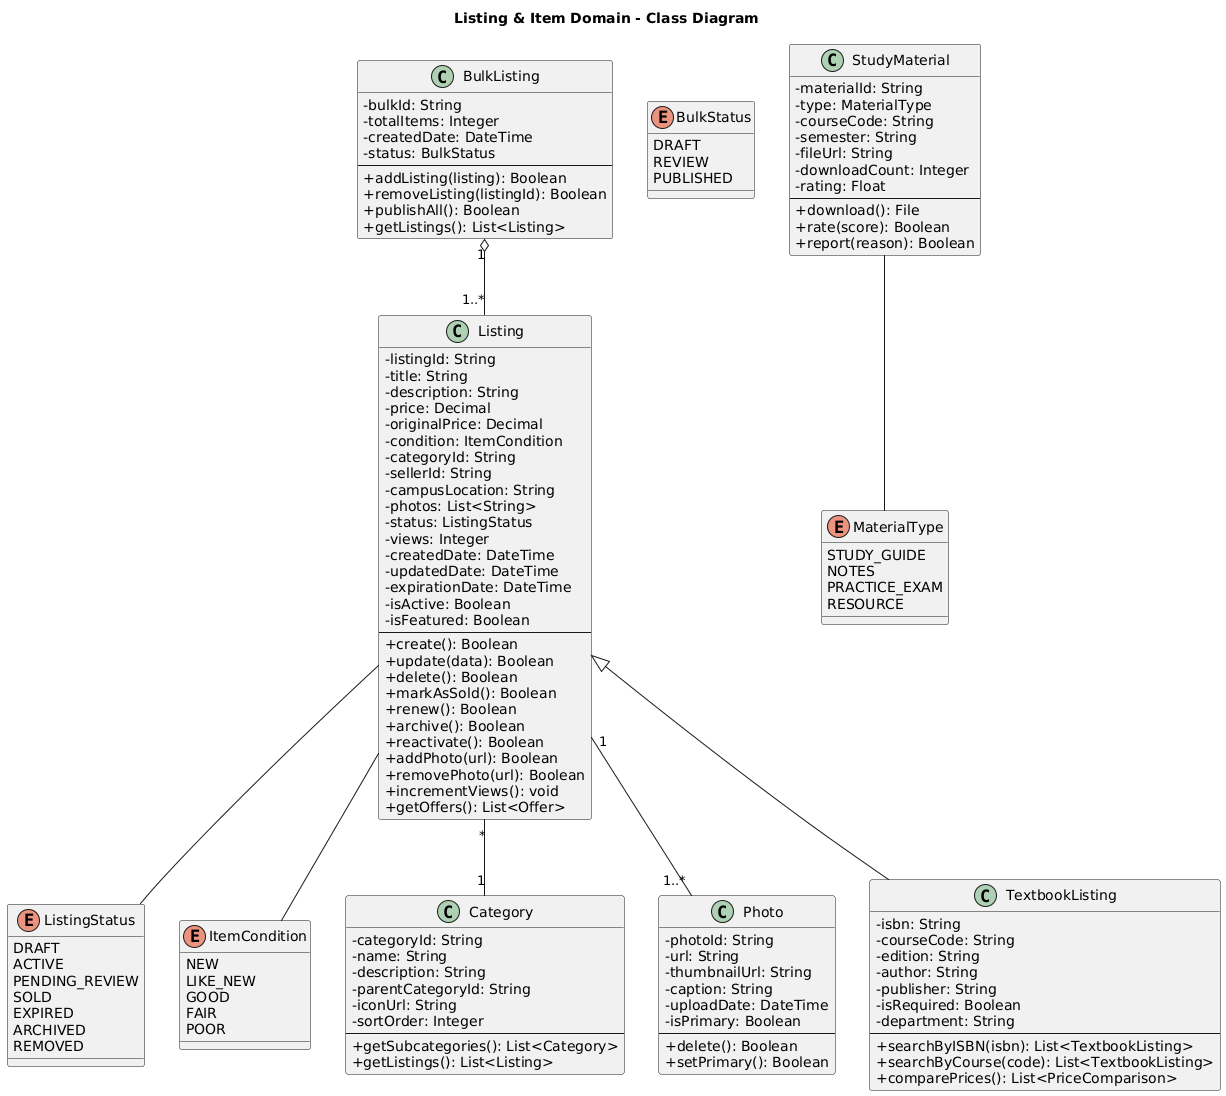

The diagram above was rendered by PlantUML. Its source (embedded in the PNG):
@startuml
title Listing & Item Domain - Class Diagram

skinparam classAttributeIconSize 0

class Listing {
    - listingId: String
    - title: String
    - description: String
    - price: Decimal
    - originalPrice: Decimal
    - condition: ItemCondition
    - categoryId: String
    - sellerId: String
    - campusLocation: String
    - photos: List<String>
    - status: ListingStatus
    - views: Integer
    - createdDate: DateTime
    - updatedDate: DateTime
    - expirationDate: DateTime
    - isActive: Boolean
    - isFeatured: Boolean
    --
    + create(): Boolean
    + update(data): Boolean
    + delete(): Boolean
    + markAsSold(): Boolean
    + renew(): Boolean
    + archive(): Boolean
    + reactivate(): Boolean
    + addPhoto(url): Boolean
    + removePhoto(url): Boolean
    + incrementViews(): void
    + getOffers(): List<Offer>
}

enum ListingStatus {
    DRAFT
    ACTIVE
    PENDING_REVIEW
    SOLD
    EXPIRED
    ARCHIVED
    REMOVED
}

enum ItemCondition {
    NEW
    LIKE_NEW
    GOOD
    FAIR
    POOR
}

class Category {
    - categoryId: String
    - name: String
    - description: String
    - parentCategoryId: String
    - iconUrl: String
    - sortOrder: Integer
    --
    + getSubcategories(): List<Category>
    + getListings(): List<Listing>
}

class Photo {
    - photoId: String
    - url: String
    - thumbnailUrl: String
    - caption: String
    - uploadDate: DateTime
    - isPrimary: Boolean
    --
    + delete(): Boolean
    + setPrimary(): Boolean
}

class TextbookListing {
    - isbn: String
    - courseCode: String
    - edition: String
    - author: String
    - publisher: String
    - isRequired: Boolean
    - department: String
    --
    + searchByISBN(isbn): List<TextbookListing>
    + searchByCourse(code): List<TextbookListing>
    + comparePrices(): List<PriceComparison>
}

class BulkListing {
    - bulkId: String
    - totalItems: Integer
    - createdDate: DateTime
    - status: BulkStatus
    --
    + addListing(listing): Boolean
    + removeListing(listingId): Boolean
    + publishAll(): Boolean
    + getListings(): List<Listing>
}

enum BulkStatus {
    DRAFT
    REVIEW
    PUBLISHED
}

class StudyMaterial {
    - materialId: String
    - type: MaterialType
    - courseCode: String
    - semester: String
    - fileUrl: String
    - downloadCount: Integer
    - rating: Float
    --
    + download(): File
    + rate(score): Boolean
    + report(reason): Boolean
}

enum MaterialType {
    STUDY_GUIDE
    NOTES
    PRACTICE_EXAM
    RESOURCE
}

' Relationships
Listing "*" -- "1" Category
Listing "1" -- "1..*" Photo
Listing -- ListingStatus
Listing -- ItemCondition
Listing <|-- TextbookListing
BulkListing "1" o-- "1..*" Listing
StudyMaterial -- MaterialType
@enduml